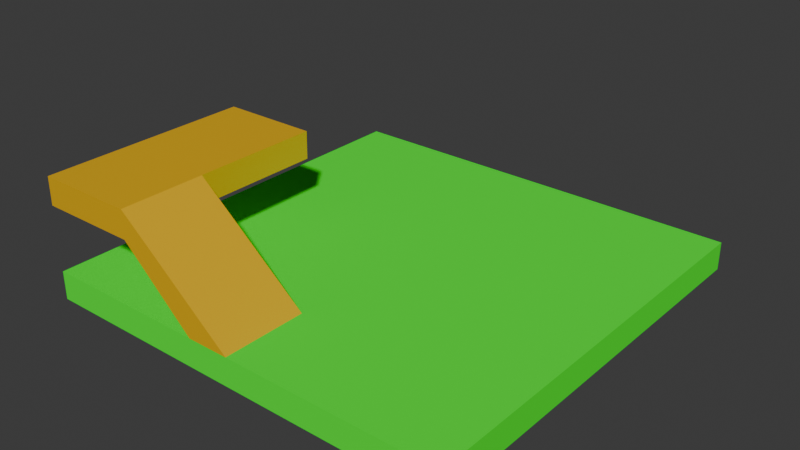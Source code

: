 # Source: testLevel_1.blend  (saved by Blender 4.3.34; exported with 4.5.12 LTS)
import bpy
from mathutils import Matrix  # noqa: F401  (used for matrix-valued properties, if any)

bpy.ops.wm.read_factory_settings(use_empty=True)
scene = bpy.context.scene
scene.name = 'Scene'

# ---- materials (node trees are filled in below, after node groups)
mat_ramp___platform = bpy.data.materials.new('Ramp & Platform')
mat_floor = bpy.data.materials.new('Floor')
mat_floor.use_backface_culling = True
mat_floor.diffuse_color = (1.0, 0.0, 0.0, 1.0)

# ---- material node trees
mat_ramp___platform.use_nodes = True; mat_ramp___platform.node_tree.nodes.clear()
_N = mat_ramp___platform.node_tree.nodes; _L = mat_ramp___platform.node_tree.links
n0 = _N.new('ShaderNodeBsdfPrincipled'); n0.name = 'Principled BSDF'; n0.location = (363, 389)
n0.inputs[0].default_value = (0.8009, 0.4521, 0.0, 1.0)
n1 = _N.new('ShaderNodeOutputMaterial'); n1.name = 'Material Output'; n1.location = (653, 389)
_L.new(n0.outputs[0], n1.inputs[0])
n1.is_active_output = True
mat_floor.use_nodes = True; mat_floor.node_tree.nodes.clear()
_N = mat_floor.node_tree.nodes; _L = mat_floor.node_tree.links
n0 = _N.new('ShaderNodeBsdfPrincipled'); n0.name = 'Principled BSDF'; n0.location = (10, 300)
n0.inputs[0].default_value = (0.007192, 1.0, 0.0, 1.0)
n0.inputs[2].default_value = 1.0
n1 = _N.new('ShaderNodeOutputMaterial'); n1.name = 'Material Output'; n1.location = (300, 300)
_L.new(n0.outputs[0], n1.inputs[0])
n1.is_active_output = True

# ---- world
world_world = bpy.data.worlds.new('World'); scene.world = world_world
world_world.use_nodes = True; world_world.node_tree.nodes.clear()
_N = world_world.node_tree.nodes; _L = world_world.node_tree.links
n0 = _N.new('ShaderNodeOutputWorld'); n0.name = 'World Output'; n0.location = (300, 300)
n1 = _N.new('ShaderNodeBackground'); n1.name = 'Background'; n1.location = (10, 300)
n1.inputs[0].default_value = (0.05088, 0.05088, 0.05088, 1.0)
_L.new(n1.outputs[0], n0.inputs[0])
n0.is_active_output = True
world_world.color = (0.05088, 0.05088, 0.05088)
world_world.sun_shadow_jitter_overblur = 0.0

# ---- meshes
me_mesh_0 = bpy.data.meshes.new('Mesh_0')
me_mesh_0.from_pydata([(-7.5, 7.5, 0.5), (7.5, -7.5, 0.5), (-7.5, -7.5, -0.5), (7.5, -7.5, -0.5), (-7.5, 7.5, -0.5), (7.5, 7.5, -0.5), (-7.5, -7.5, 0.5), (7.5, 7.5, 0.5), (-1.5, -7.5, 0.5), (1.192e-07, -7.5, 0.5), (-1.5, -4.5, 0.5), (1.192e-07, -4.5, 0.5), (-3.999, -7.5, 3.785), (-3.999, -4.5, 3.785), (-2.787, -7.5, 2.799), (-4.016, -7.5, 2.799), (-4.016, -4.5, 2.799), (-2.787, -4.5, 2.799), (-7.491, -7.507, 3.785), (-7.497, -7.507, 2.803), (-7.497, -4.507, 2.803), (-7.491, -4.507, 3.785), (-4.019, 0.01154, 2.799), (-7.5, 0.004478, 2.803), (-7.494, 0.004478, 3.785), (-4.002, 0.01154, 3.785)], [], [(17, 13, 12, 14), (0, 4, 2, 6), (2, 4, 5, 3), (5, 7, 1, 3), (11, 10, 16, 17), (0, 6, 8, 10, 11, 9, 1, 7), (15, 14, 12), (10, 8, 15, 16), (9, 14, 15, 8), (16, 15, 14, 17), (20, 19, 18, 21), (21, 18, 12, 13), (16, 15, 19, 20), (13, 17, 16), (13, 16, 22, 25), (22, 23, 24, 25), (21, 13, 25, 24), (20, 21, 24, 23), (16, 20, 23, 22), (19, 15, 12, 18), (5, 4, 0, 7), (6, 2, 3, 1, 9, 8), (9, 11, 17, 14)])
me_mesh_0.polygons.foreach_set('material_index', [0, 1, 1, 1, 0, 1, 0, 0, 0, 0, 0, 0, 0, 0, 0, 0, 0, 0, 0, 0, 1, 1, 0])
_uv = me_mesh_0.uv_layers.new(name='UVMap')
_uv.uv.foreach_set('vector', [0.5, 0.8, 0.5, 0.8, 0.5, 1.0, 0.5, 1.0, 0.0, 0.0, 0.0, 1.0, 0.0, 0.0, 0.0, 0.0, 0.0, 0.0, 0.0, 1.0, 1.0, 1.0, 1.0, 0.0, 1.0, 1.0, 0.0, 0.0, 1.0, 1.0, 1.0, 0.0, 0.5, 0.8, 0.4, 0.8, 0.4, 0.8, 0.5, 0.8, 0.0, 0.0, 0.0, 0.0, 0.4, 1.0, 0.4, 0.8, 0.5, 0.8, 0.0, 0.0, 1.0, 1.0, 0.0, 0.0, 0.0, 0.0, 0.0, 0.0, 0.0, 0.0, 0.4, 0.8, 0.4, 1.0, 0.4, 1.0, 0.4, 0.8, 0.0, 0.0, 0.0, 0.0, 0.0, 0.0, 0.0, 0.0, 0.0, 0.0, 0.0, 0.0, 0.0, 0.0, 0.0, 0.0, 0.4, 0.8, 0.4, 1.0, 0.4, 1.0, 0.4, 0.8, 0.4, 0.8, 0.4, 1.0, 0.5, 1.0, 0.5, 0.8, 0.4, 0.8, 0.4, 1.0, 0.4, 1.0, 0.4, 0.8, 0.0, 0.0, 0.0, 0.0, 0.0, 0.0, 0.0, 0.0, 0.0, 0.0, 0.0, 0.0, 0.0, 0.0, 0.0, 0.0, 0.4, 0.8, 0.4, 0.8, 0.0, 0.0, 0.4, 0.8, 0.5, 0.8, 0.5, 0.8, 0.4, 0.8, 0.4, 0.8, 0.4, 0.8, 0.4, 0.8, 0.4, 0.8, 0.4, 0.8, 0.4, 0.8, 0.4, 0.8, 0.4, 0.8, 0.4, 1.0, 0.4, 1.0, 0.0, 0.0, 0.4, 1.0, 1.0, 1.0, 0.0, 1.0, 0.0, 0.0, 0.0, 0.0, 0.0, 0.0, 0.0, 0.0, 1.0, 0.0, 1.0, 1.0, 0.0, 0.0, 0.4, 1.0, 0.5, 1.0, 0.5, 0.8, 0.5, 0.8, 0.5, 1.0])
me_mesh_0.materials.append(mat_ramp___platform)
me_mesh_0.materials.append(mat_floor)
me_mesh_0.update()
me_mesh_0.normals_split_custom_set([tuple(v) for v in zip(*[iter([0.6312, 0.0, 0.7756, 0.6312, 0.0, 0.7756, 0.6312, 0.0, 0.7756, 0.6312, 0.0, 0.7756, -1.0, 0.0, 0.0, -1.0, 0.0, 0.0, -1.0, 0.0, 0.0, -1.0, 0.0, 0.0, 0.0, 0.0, -1.0, 0.0, 0.0, -1.0, 0.0, 0.0, -1.0, 0.0, 0.0, -1.0, 1.0, 0.0, 0.0, 1.0, 0.0, 0.0, 1.0, 0.0, 0.0, 1.0, 0.0, 0.0, 0.0, 1.0, -1.52e-07, 0.0, 1.0, -1.52e-07, 0.0, 1.0, -1.52e-07, 0.0, 1.0, -1.52e-07, 0.0, 0.0, 1.0, 0.0, 0.0, 1.0, 0.0, 0.0, 1.0, 0.0, 0.0, 1.0, 0.0, 0.0, 1.0, 0.0, 0.0, 1.0, 0.0, 0.0, 1.0, 0.0, 0.0, 1.0, 0.0, -1.0, 0.0, 0.0, -1.0, 0.0, 0.0, -1.0, 0.0, -0.6746, 0.0, -0.7382, -0.6746, 0.0, -0.7382, -0.6746, 0.0, -0.7382, -0.6746, 0.0, -0.7382, 0.0, -1.0, 0.0, 0.0, -1.0, 0.0, 0.0, -1.0, 0.0, 0.0, -1.0, 0.0, 0.0, 0.0, 1.0, 0.0, 0.0, 1.0, 0.0, 0.0, 1.0, 0.0, 0.0, 1.0, -1.0, 0.0, 0.006623, -1.0, 0.0, 0.006623, -1.0, 0.0, 0.006623, -1.0, 0.0, 0.006623, -4.225e-05, 0.0, 1.0, -4.225e-05, 0.0, 1.0, -4.225e-05, 0.0, 1.0, -4.225e-05, 0.0, 1.0, -0.001261, 0.0, -1.0, -0.001261, 0.0, -1.0, -0.001261, 0.0, -1.0, -0.001261, 0.0, -1.0, 0.0, 1.0, 0.0, 0.0, 1.0, 0.0, 0.0, 1.0, 0.0, 0.9999, 0.0006179, -0.01659, 0.9999, 0.0006179, -0.01659, 0.9999, 0.0006179, -0.01659, 0.9999, 0.0006179, -0.01659, -0.002025, 1.0, 2.353e-05, -0.002025, 1.0, 2.353e-05, -0.002025, 1.0, 2.353e-05, -0.002025, 1.0, 2.353e-05, -4.229e-05, -7.213e-06, 1.0, -4.229e-05, -7.213e-06, 1.0, -4.229e-05, -7.213e-06, 1.0, -4.229e-05, -7.213e-06, 1.0, -1.0, -0.0006178, 0.006623, -1.0, -0.0006178, 0.006623, -1.0, -0.0006178, 0.006623, -1.0, -0.0006178, 0.006623, -0.001261, 6.408e-06, -1.0, -0.001261, 6.408e-06, -1.0, -0.001261, 6.408e-06, -1.0, -0.001261, 6.408e-06, -1.0, 0.002025, -1.0, -2.39e-05, 0.002025, -1.0, -2.39e-05, 0.002025, -1.0, -2.39e-05, 0.002025, -1.0, -2.39e-05, 0.0, 1.0, 0.0, 0.0, 1.0, 0.0, 0.0, 1.0, 0.0, 0.0, 1.0, 0.0, 0.0, -1.0, 0.0, 0.0, -1.0, 0.0, 0.0, -1.0, 0.0, 0.0, -1.0, 0.0, 0.0, -1.0, 0.0, 0.0, -1.0, 0.0, 0.6363, 0.0, 0.7714, 0.6363, 0.0, 0.7714, 0.6363, 0.0, 0.7714, 0.6363, 0.0, 0.7714])] * 3)])

# ---- objects
ob_mesh_0 = bpy.data.objects.new('Mesh_0', me_mesh_0)

# ---- transforms, parenting, visibility, modifiers, constraints
ob_mesh_0.location = (0.0, 0.0, 0.0)
ob_mesh_0.rotation_mode = 'QUATERNION'
ob_mesh_0.rotation_quaternion = (1.0, 0.0, 0.0, 0.0)

# ---- collection membership
scene.collection.objects.link(ob_mesh_0)

# ---- scene / render settings (as saved in the file)
scene.frame_start = 1; scene.frame_end = 250; scene.frame_set(171)
scene.render.engine = 'CYCLES'
bpy.context.view_layer.update()

# ---- added for rendering (the .blend has no active camera and no usable light): camera, sun
cam_auto = bpy.data.cameras.new('AutoCamera')
cam_auto.lens = 50.0
cam_auto.sensor_width = 36.0
cam_auto.clip_end = 1000.0
ob_auto_camera = bpy.data.objects.new('AutoCamera', cam_auto)
scene.collection.objects.link(ob_auto_camera)
ob_auto_camera.location = (20.028, -24.0373, 17.6653)
ob_auto_camera.rotation_euler = (1.09748, -7.21219e-08, 0.694738)
scene.camera = ob_auto_camera
light_auto_sun = bpy.data.lights.new('AutoSun', 'SUN')
light_auto_sun.energy = 3.0
light_auto_sun.angle = 0.0523599
ob_auto_sun = bpy.data.objects.new('AutoSun', light_auto_sun)
scene.collection.objects.link(ob_auto_sun)
ob_auto_sun.rotation_euler = (0.872665, 0.174533, 0.523599)
bpy.context.view_layer.update()
